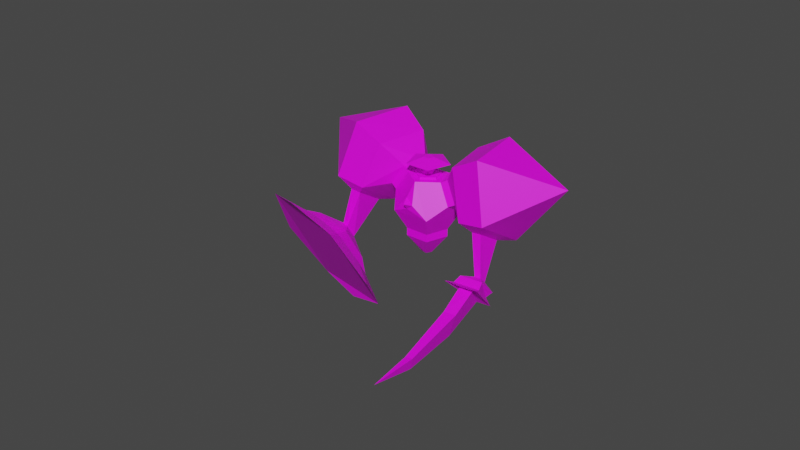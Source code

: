 # Source: AutomatonJuggernaut.blend  (saved by Blender 2.90.8; exported with 4.5.12 LTS)
import bpy
from mathutils import Matrix  # noqa: F401  (used for matrix-valued properties, if any)

bpy.ops.wm.read_factory_settings(use_empty=True)
scene = bpy.context.scene
scene.name = 'Scene'

# ---- collections
col_collection = bpy.data.collections.new('Collection'); scene.collection.children.link(col_collection)
col_char = bpy.data.collections.new('Char'); col_collection.children.link(col_char)

# ---- images (referenced by path relative to the original .blend; pixels are not part of the script)
import os
ASSET_DIR = os.environ.get("B2B_ASSET_DIR", "")  # directory of the original .blend (textures are referenced by path, not embedded)
HERE = os.path.dirname(os.path.abspath(__file__))  # packed textures are extracted next to this script under _unpacked/

def load_image(name, relpath, width, height, colorspace="sRGB"):
    """Load a texture the original file referenced (path relative to the .blend, or extracted next to this script)."""
    p = next((c for c in (os.path.join(HERE, relpath), os.path.join(ASSET_DIR, relpath)) if relpath and os.path.exists(c)), "")
    if p:
        img = bpy.data.images.load(p, check_existing=True)
        img.name = name
    else:  # same state as the original file: an image datablock whose file is absent (Cycles renders it pink)
        img = bpy.data.images.new(name, width, height)
        img.source = "FILE"
        img.filepath = "//" + (relpath or name)
    img.colorspace_settings.name = colorspace
    return img
img_metal_png = load_image('Metal.png', 'Metal.png', 1024, 1024, 'sRGB')

# ---- materials (node trees are filled in below, after node groups)
mat_material = bpy.data.materials.new('Material')
mat_material.use_transparent_shadow = False

# ---- material node trees
mat_material.use_nodes = True; mat_material.node_tree.nodes.clear()
_N = mat_material.node_tree.nodes; _L = mat_material.node_tree.links
n0 = _N.new('ShaderNodeBsdfPrincipled'); n0.name = 'Principled BSDF'; n0.location = (10, 300)
n0.distribution = 'GGX'
n0.subsurface_method = 'BURLEY'
n0.inputs[3].default_value = 1.45
n0.inputs[27].default_value = (0.0, 0.0, 0.0, 1.0)
n0.inputs[28].default_value = 1.0
n1 = _N.new('ShaderNodeOutputMaterial'); n1.name = 'Material Output'; n1.location = (300, 300)
n2 = _N.new('ShaderNodeTexImage'); n2.name = 'Image Texture'; n2.location = (-280, 280)
n2.image = img_metal_png
_L.new(n0.outputs[0], n1.inputs[0])
_L.new(n2.outputs[0], n0.inputs[0])
n1.is_active_output = True

# ---- world
world_world = bpy.data.worlds.new('World'); scene.world = world_world
world_world.use_nodes = True; world_world.node_tree.nodes.clear()
_N = world_world.node_tree.nodes; _L = world_world.node_tree.links
n0 = _N.new('ShaderNodeOutputWorld'); n0.name = 'World Output'; n0.location = (300, 300)
n1 = _N.new('ShaderNodeBackground'); n1.name = 'Background'; n1.location = (10, 300)
n1.inputs[0].default_value = (0.05088, 0.05088, 0.05088, 1.0)
_L.new(n1.outputs[0], n0.inputs[0])
n0.is_active_output = True
world_world.color = (0.05088, 0.05088, 0.05088)
world_world.use_sun_shadow = False
world_world.sun_shadow_jitter_overblur = 0.0

# ---- meshes
me_solid = bpy.data.meshes.new('Solid')
me_solid.from_pydata([(0.5191, 0.3664, 0.6134), (0.5774, 0.5774, -0.5774), (0.5191, -0.3664, 0.6134), (0.5774, -0.5774, -0.5774), (-0.5774, 0.5774, 0.5774), (-0.5774, 0.5774, -0.5774), (-0.5774, -0.5774, 0.5774), (-0.5774, -0.5774, -0.5774), (0.3568, 0.9342, 0.0), (-0.3568, 0.9342, 0.0), (-0.3568, -0.9342, 0.0), (0.7455, 0.0, 0.4734), (0.9342, 0.0, -0.3568), (-0.9342, 0.0, 0.3568), (-0.9342, 0.0, -0.3568), (0.1526, 0.2265, 0.8398), (0.1526, -0.2265, 0.8398), (0.0, 0.3568, -0.9342), (0.0, -0.3568, -0.9342), (-0.7001, -0.5774, -0.776), (-1.057, 0.0, -0.5554), (-0.1227, 0.3568, -1.133), (-0.1227, -0.3568, -1.133), (-1.057, 0.0, -0.5554), (-0.7001, 0.5774, -0.776), (-0.1227, 0.3568, -1.133), (0.7676, 0.6949, 0.5774), (1.124, 0.1176, 0.3568), (1.124, 0.1176, -0.3568), (0.7676, 0.6949, -0.5774), (0.5471, 1.052, -3.804e-09), (-0.1176, 0.3568, 1.124), (-0.6949, 0.5774, 0.7676), (-1.052, -1.902e-09, 0.5471), (-0.6949, -0.5774, 0.7676), (-0.1176, -0.3568, 1.124), (1.365, 1.233, 1.014), (2.008, -0.1724, 0.6166), (1.714, -0.2844, -0.8537), (0.8891, 1.052, -1.365), (0.6738, 1.99, -0.21), (-0.217, 0.6269, 1.997), (-1.369, 1.207, 1.058), (-1.898, -0.01592, 0.3662), (-1.074, -1.352, 0.8771), (-0.03468, -0.9548, 1.885), (0.5774, 0.5774, 0.5774), (0.0, 0.3568, 0.9342), (0.9342, 0.0, 0.3568), (0.5774, -0.5774, 0.5774), (0.0, -0.3568, 0.9342), (0.3438, 0.09211, 0.7975), (0.3438, -0.09211, 0.7975), (0.4929, -0.149, 0.7054), (0.585, -1.361e-09, 0.6484), (0.4929, 0.149, 0.7054), (0.1865, -0.2265, 0.8947), (0.1865, 0.2265, 0.8947), (0.553, -0.3664, 0.6682), (0.7794, -1.361e-09, 0.5283), (0.553, 0.3664, 0.6682), (0.3438, -0.09211, 0.7975), (0.3438, 0.09211, 0.7975), (0.4929, -0.149, 0.7054), (0.585, -1.361e-09, 0.6484), (0.4929, 0.149, 0.7054), (0.4045, -0.002919, 1.139), (0.5571, -0.2431, 1.045), (0.7988, -0.1469, 0.8965), (0.7956, 0.1527, 0.8984), (0.5518, 0.2417, 1.048), (0.4697, -0.6236, 1.129), (0.07835, -0.007944, 1.369), (1.089, -0.377, 0.7478), (1.081, 0.391, 0.7527), (0.4561, 0.6191, 1.137), (0.6766, -0.1493, 1.184), (0.5827, -0.001623, 1.241), (0.8252, -0.09015, 1.092), (0.8232, 0.09406, 1.094), (0.6733, 0.1488, 1.186), (0.3018, -0.808, 0.2268), (0.2426, -0.8662, -0.08063), (0.4676, -0.81, -0.04599), (0.3796, -1.014, 0.06045), (0.4996, -0.232, 0.8228), (0.5701, -0.259, 0.7791), (0.4996, -0.232, 0.8228), (0.715, -0.2579, 0.8696), (0.6006, -0.3035, 0.9401), (1.7, 0.05722, -1.2), (1.286, 0.7282, -1.456), (-1.993, -0.4559, 0.4753), (-1.506, -1.245, 0.7768), (2.207, 1.759, 1.029), (2.934, 0.04526, 0.5785), (1.973, 0.1275, -1.32), (1.517, 0.8668, -1.603), (1.325, 2.654, -0.419), (-0.7287, 0.6359, 2.849), (-2.07, 1.354, 1.687), (-2.254, -0.4962, 0.6321), (-1.718, -1.365, 0.9644), (-0.4612, -1.254, 2.685), (3.748, 1.994, -0.8293), (-2.835, -0.5146, 3.224), (1.508, 1.493, -1.765), (2.502, -0.1191, -1.148), (-1.637, -1.704, 1.421), (-2.632, -0.09192, 0.8047), (1.353, 0.04461, -2.504), (1.507, 0.1204, -2.599), (1.671, -0.0778, -2.451), (1.502, -0.1352, -2.371), (-2.381, -1.507, -0.03705), (-2.512, -1.536, 0.09028), (-2.827, -1.26, -0.2844), (-2.667, -1.256, -0.3771), (1.027, -0.04394, -2.578), (1.604, 0.2132, -2.924), (2.019, -0.279, -2.548), (1.41, -0.4984, -2.23), (-1.781, -1.89, -0.185), (-2.715, -2.08, 0.5592), (-3.522, -1.389, -0.3999), (-2.514, -1.263, -1.055), (1.104, -0.03796, -2.856), (1.366, 0.1122, -3.009), (2.074, -0.4689, -2.711), (1.368, -0.7198, -2.343), (-1.551, -2.267, -0.1938), (-2.685, -2.505, 0.7396), (-3.93, -1.424, -0.7578), (-2.699, -1.224, -1.542), (1.274, -0.1586, -3.056), (1.894, -0.555, -2.696), (1.518, -0.6812, -2.505), (-2.01, -1.667, -1.142), (-3.433, -1.289, -1.321), (-3.591, -2.034, 0.1656), (-1.927, -2.585, 0.4603), (-1.402, -3.438, 0.96), (-2.725, -3.298, 1.448), (-4.307, -2.477, 0.4456), (-4.897, -1.413, -1.166), (-4.03, -1.176, -2.15), (-2.748, -1.062, -2.535), (-1.546, -1.836, -1.836), (-0.7447, -2.884, -0.1818), (1.292, 0.2082, -3.284), (0.9238, 0.02395, -3.06), (2.348, -0.7164, -2.702), (1.408, -1.02, -2.22), (1.826, -1.225, -3.169), (1.327, -1.31, -3.68), (1.503, -1.356, -3.004), (1.749, -2.952, -3.768), (2.142, -4.209, -4.128), (1.636, -2.854, -4.124), (1.929, -2.872, -3.857), (-0.9119, -0.1328, -1.34), (-0.7624, -0.1086, -1.432), (-0.9777, 0.02649, -1.3), (-0.8689, 0.1492, -1.367), (-0.7358, 0.06569, -1.448)], [(20, 23)], [(46, 8, 4, 47), (8, 9, 4), (8, 1, 5, 9), (1, 17, 5), (48, 49, 3, 12), (49, 81, 83, 3), (9, 5, 13, 4), (5, 14, 13), (6, 10, 49, 50), (10, 82, 81, 49), (3, 18, 1, 12), (18, 17, 1), (7, 10, 13, 14), (10, 6, 13), (14, 20, 19, 7), (18, 22, 21, 17), (5, 24, 23, 14), (5, 17, 21, 25, 24), (22, 19, 161, 164), (48, 27, 26, 46), (12, 28, 27, 48), (1, 29, 28, 12), (8, 30, 29, 1), (46, 26, 30, 8), (4, 32, 31, 47), (13, 33, 32, 4), (6, 34, 33, 13), (50, 35, 34, 6), (47, 31, 35, 50), (27, 37, 36, 26), (28, 38, 37, 27), (29, 39, 38, 28), (30, 40, 39, 29), (26, 36, 40, 30), (32, 42, 41, 31), (33, 43, 42, 32), (34, 44, 43, 33), (35, 45, 44, 34), (31, 41, 45, 35), (15, 0, 46, 47), (0, 11, 48, 46), (11, 2, 49, 48), (16, 15, 47, 50), (2, 16, 50, 49), (16, 56, 57, 15), (2, 58, 56, 16), (11, 59, 58, 2), (0, 60, 59, 11), (15, 57, 60, 0), (61, 62, 57, 56), (63, 61, 56, 58), (64, 63, 58, 59), (65, 64, 59, 60), (62, 65, 60, 57), (62, 61, 52, 67, 66, 51), (65, 54, 69, 70, 55, 64), (54, 53, 63, 64), (70, 66, 72, 75), (52, 61, 85, 87), (62, 51, 66, 70, 55, 65), (54, 69, 68, 53), (74, 75, 80, 79), (68, 69, 74, 73), (66, 67, 71, 72), (69, 70, 75, 74), (67, 68, 73, 71), (77, 76, 78, 79, 80), (71, 73, 78, 76), (75, 72, 77, 80), (73, 74, 79, 78), (72, 71, 76, 77), (82, 83, 84), (83, 82, 10, 3), (81, 82, 84), (83, 81, 84), (85, 86, 88, 89, 87), (53, 68, 88, 86), (61, 53, 86, 85), (67, 52, 87, 89), (68, 67, 89, 88), (37, 95, 94, 36), (38, 107, 95, 37), (40, 98, 106, 39), (36, 94, 98, 40), (42, 100, 99, 41), (43, 109, 100, 42), (45, 103, 108, 44), (41, 99, 103, 45), (95, 104, 94), (107, 104, 95), (106, 104, 107), (98, 104, 106), (94, 104, 98), (100, 105, 99), (109, 105, 100), (108, 105, 109), (103, 105, 108), (99, 105, 103), (91, 90, 38, 39), (93, 92, 43, 44), (96, 97, 106, 107), (90, 96, 107, 38), (97, 91, 39, 106), (101, 102, 108, 109), (92, 101, 109, 43), (102, 93, 44, 108), (97, 111, 110, 91), (96, 112, 111, 97), (90, 113, 112, 96), (91, 110, 113, 90), (102, 115, 114, 93), (101, 116, 115, 102), (92, 117, 116, 101), (93, 114, 117, 92), (127, 149, 150, 126), (111, 119, 118, 110), (112, 120, 119, 111), (113, 121, 120, 112), (110, 118, 121, 113), (136, 134, 154, 155), (115, 123, 122, 114), (116, 124, 123, 115), (117, 125, 124, 116), (114, 122, 125, 117), (119, 127, 126, 118), (120, 128, 127, 119), (121, 129, 128, 120), (118, 126, 129, 121), (123, 131, 140, 130, 122), (124, 132, 139, 131, 123), (125, 133, 138, 132, 124), (122, 130, 137, 133, 125), (128, 151, 149, 127), (129, 152, 151, 128), (126, 150, 152, 129), (141, 142, 143, 144, 145, 146, 147, 148), (131, 142, 141, 140), (139, 143, 142, 131), (132, 144, 143, 139), (138, 145, 144, 132), (133, 146, 145, 138), (137, 147, 146, 133), (130, 148, 147, 137), (140, 141, 148, 130), (134, 150, 149), (135, 134, 149, 151), (136, 135, 151, 152), (134, 136, 152, 150), (155, 154, 158, 156), (135, 136, 155, 153), (134, 135, 153, 154), (153, 155, 156, 159), (154, 153, 159, 158), (156, 158, 157), (159, 156, 157), (158, 159, 157), (3, 10, 7, 18), (19, 22, 18, 7), (161, 160, 162, 163, 164), (25, 22, 164, 163), (19, 23, 160, 161), (23, 24, 162, 160), (24, 25, 163, 162)])
_uv = me_solid.uv_layers.new(name='UVMap')
_uv.uv.foreach_set('vector', [0.09083, 0.9244, 0.03469, 0.9429, 0.03469, 0.8467, 0.09083, 0.865, 0.03469, 0.9429, 0.0, 0.8949, 0.03469, 0.8467, 0.2612, 0.8564, 0.2102, 0.8865, 0.1949, 0.8007, 0.2518, 0.8034, 0.2102, 0.8865, 0.1691, 0.8521, 0.1949, 0.8007, 0.2535, 0.3416, 0.1966, 0.3265, 0.2289, 0.285, 0.2735, 0.3159, 0.1966, 0.3265, 0.1784, 0.31, 0.1956, 0.2935, 0.2289, 0.285, 0.2518, 0.8034, 0.1949, 0.8007, 0.2102, 0.7329, 0.2612, 0.7615, 0.1949, 0.8007, 0.1691, 0.7571, 0.2102, 0.7329, 0.1289, 0.3719, 0.1396, 0.3196, 0.1966, 0.3265, 0.1642, 0.3762, 0.1396, 0.3196, 0.1848, 0.2973, 0.1784, 0.31, 0.1966, 0.3265, 0.3879, 0.9089, 0.3673, 0.9642, 0.2947, 0.9089, 0.343, 0.8748, 0.3673, 0.9642, 0.3097, 0.9642, 0.2947, 0.9089, 1.224, 0.3136, 1.204, 0.2579, 1.297, 0.2579, 1.281, 0.3136, 0.5812, 0.2847, 0.6262, 0.2503, 0.6741, 0.2847, 1.281, 0.3136, 1.28, 0.3322, 1.222, 0.3322, 1.224, 0.3136, 0.9898, 0.9373, 0.9909, 0.9562, 0.9333, 0.9562, 0.9322, 0.9373, 0.9698, 0.7667, 0.9518, 0.7665, 0.9648, 0.7174, 0.9827, 0.7176, 0.9698, 0.7667, 0.9827, 0.8138, 0.9648, 0.8136, 0.9648, 0.8136, 0.9518, 0.7665, 0.9518, 0.7846, 0.8943, 0.7708, 0.9418, 0.7233, 0.9497, 0.7174, 0.864, 0.2717, 0.8812, 0.2718, 0.8839, 0.3307, 0.8667, 0.3307, 0.6827, 0.4715, 0.6671, 0.4728, 0.6859, 0.429, 0.7015, 0.4276, 0.7015, 0.523, 0.6859, 0.5244, 0.6671, 0.4728, 0.6827, 0.4715, 0.2612, 0.8564, 0.2706, 0.8725, 0.2195, 0.9026, 0.2102, 0.8865, 0.09083, 0.9244, 0.09662, 0.9405, 0.04048, 0.959, 0.03469, 0.9429, 0.03469, 0.8467, 0.04048, 0.8311, 0.09662, 0.8493, 0.09083, 0.865, 0.2102, 0.7329, 0.2195, 0.7177, 0.2706, 0.7463, 0.2612, 0.7615, 0.4046, 0.9289, 0.3879, 0.9275, 0.4031, 0.8748, 0.4198, 0.8761, 0.4198, 0.971, 0.4031, 0.9696, 0.3879, 0.9275, 0.4046, 0.9289, 0.8115, 0.3521, 0.7993, 0.3636, 0.7624, 0.3178, 0.7746, 0.3063, 0.5309, 0.2554, 0.4559, 0.2861, 0.4897, 0.1924, 0.5425, 0.2147, 0.4518, 0.2636, 0.5073, 0.2539, 0.5424, 0.3432, 0.4577, 0.309, 0.6859, 0.5244, 0.6536, 0.5879, 0.61, 0.4685, 0.6671, 0.4728, 0.5755, 0.091, 0.4957, 0.1126, 0.4735, 0.0365, 0.5609, 0.05261, 0.5411, 0.2107, 0.4898, 0.1911, 0.4957, 0.1126, 0.5755, 0.091, 0.1363, 0.08666, 0.115, 0.02176, 0.2362, 0.07534, 0.1906, 0.1092, 0.1008, 0.1306, 0.04016, 0.121, 0.115, 0.02176, 0.1363, 0.08666, 0.1332, 0.1802, 0.115, 0.2359, 0.04016, 0.121, 0.1008, 0.1306, 0.1887, 0.167, 0.2362, 0.2077, 0.115, 0.2359, 0.1332, 0.1802, 0.1906, 0.1092, 0.2362, 0.07534, 0.2362, 0.2077, 0.1887, 0.167, 0.8163, 0.3343, 0.8514, 0.3207, 0.8667, 0.3307, 0.8115, 0.3521, 0.8514, 0.3207, 0.8496, 0.2833, 0.864, 0.2717, 0.8667, 0.3307, 0.8496, 0.2833, 0.8135, 0.2738, 0.8071, 0.2567, 0.864, 0.2717, 0.7929, 0.3053, 0.8163, 0.3343, 0.8115, 0.3521, 0.7746, 0.3063, 0.8135, 0.2738, 0.7929, 0.3053, 0.7746, 0.3063, 0.8071, 0.2567, 0.2885, 0.4068, 0.2936, 0.4062, 0.2936, 0.4416, 0.2885, 0.4422, 0.2903, 0.5454, 0.2944, 0.5439, 0.2944, 0.5781, 0.2903, 0.5795, 0.2758, 0.5317, 0.2706, 0.532, 0.2761, 0.5072, 0.2813, 0.5069, 0.2813, 0.5664, 0.2761, 0.5667, 0.2706, 0.532, 0.2758, 0.5317, 0.2934, 0.4062, 0.2885, 0.4062, 0.2885, 0.3684, 0.2934, 0.3685, 0.188, 0.9329, 0.197, 0.9452, 0.1911, 0.9632, 0.1691, 0.9331, 0.197, 0.9205, 0.188, 0.9329, 0.1691, 0.9331, 0.1911, 0.9026, 0.2115, 0.9251, 0.197, 0.9205, 0.1911, 0.9026, 0.2268, 0.9138, 0.2115, 0.9403, 0.2115, 0.9251, 0.2268, 0.9138, 0.2268, 0.9513, 0.197, 0.9452, 0.2115, 0.9403, 0.2268, 0.9513, 0.1911, 0.9632, 0.86, 0.03342, 0.8626, 0.01927, 0.8626, 0.01927, 0.8894, 0.007969, 0.8894, 0.03211, 0.86, 0.03342, 0.2813, 0.5139, 0.2944, 0.5069, 0.2944, 0.5327, 0.2823, 0.5439, 0.2813, 0.5139, 0.2944, 0.5069, 0.0, 0.0, 0.0, 0.0, 0.0, 0.0, 0.0, 0.0, 0.8335, 0.9355, 0.8183, 0.9209, 0.8184, 0.8876, 0.8575, 0.9252, 0.0, 0.0, 0.0, 0.0, 0.0, 0.0, 0.0, 0.0, 0.2867, 0.5732, 0.2867, 0.5732, 0.2867, 0.6024, 0.2706, 0.5887, 0.2729, 0.5667, 0.2729, 0.5667, 0.8917, 0.01293, 0.9187, 0.0, 0.9187, 0.02436, 0.8894, 0.02298, 0.9591, 0.1329, 0.8984, 0.1524, 0.911, 0.1154, 0.9256, 0.1107, 0.8107, 0.9592, 0.8288, 0.9592, 0.8455, 0.9859, 0.7989, 0.9859, 0.8183, 0.9209, 0.8041, 0.9355, 0.7822, 0.9252, 0.8184, 0.8876, 0.8288, 0.9592, 0.8335, 0.9355, 0.8575, 0.9252, 0.8455, 0.9859, 0.8041, 0.9355, 0.8107, 0.9592, 0.7989, 0.9859, 0.7822, 0.9252, 0.9021, 0.103, 0.911, 0.09077, 0.9256, 0.09549, 0.9256, 0.1107, 0.911, 0.1154, 0.8984, 0.04991, 0.9591, 0.06957, 0.9256, 0.09549, 0.911, 0.09077, 0.8984, 0.1524, 0.861, 0.1011, 0.9021, 0.103, 0.911, 0.1154, 0.9591, 0.06957, 0.9591, 0.1329, 0.9256, 0.1107, 0.9256, 0.09549, 0.861, 0.1011, 0.8984, 0.04991, 0.911, 0.09077, 0.9021, 0.103, 0.1848, 0.2973, 0.1956, 0.2935, 0.1769, 0.2877, 0.1956, 0.2935, 0.1848, 0.2973, 0.1396, 0.3196, 0.2289, 0.285, 0.1784, 0.31, 0.1535, 0.2876, 0.1769, 0.2877, 0.1956, 0.2935, 0.1784, 0.31, 0.1769, 0.2877, 0.2792, 0.6451, 0.2738, 0.6414, 0.2706, 0.629, 0.2821, 0.6313, 0.2792, 0.6451, 0.8894, 0.02298, 0.9187, 0.02436, 0.9121, 0.03259, 0.8983, 0.03194, 0.2821, 0.6613, 0.2707, 0.6535, 0.2738, 0.6414, 0.2792, 0.6451, 0.8894, 0.007969, 0.8626, 0.01927, 0.8705, 0.00535, 0.8832, 0.0, 0.286, 0.4729, 0.286, 0.4479, 0.2939, 0.4534, 0.2939, 0.4652, 0.4559, 0.2861, 0.3529, 0.2728, 0.3829, 0.1693, 0.4897, 0.1924, 0.356, 0.354, 0.2846, 0.352, 0.3529, 0.2728, 0.4559, 0.2861, 0.4957, 0.1126, 0.3927, 0.09926, 0.3759, 0.04474, 0.4735, 0.0365, 0.4897, 0.1924, 0.3829, 0.1693, 0.3927, 0.09926, 0.4957, 0.1126, 0.4845, 0.2684, 0.3834, 0.2729, 0.3849, 0.1669, 0.4957, 0.2053, 0.4069, 0.3829, 0.3354, 0.385, 0.3834, 0.2729, 0.4845, 0.2684, 0.4756, 0.07364, 0.3778, 0.09845, 0.3316, 0.01181, 0.4027, 0.008118, 0.4957, 0.2053, 0.3849, 0.1669, 0.3778, 0.09845, 0.4756, 0.07364, 0.3529, 0.2728, 0.1123, 0.1821, 0.3829, 0.1693, 0.2846, 0.352, 0.1123, 0.1821, 0.3529, 0.2728, 0.4584, 0.1248, 0.1971, -0.01445, -0.009393, 0.1375, 0.3927, 0.09926, 0.1123, 0.1821, 0.3759, 0.04474, 0.3829, 0.1693, 0.1123, 0.1821, 0.3927, 0.09926, 0.3834, 0.2729, 0.1148, 0.2092, 0.3849, 0.1669, 0.3354, 0.385, 0.1148, 0.2092, 0.3834, 0.2729, 0.3435, 0.1124, 0.3688, 0.2961, 0.2029, 0.1873, 0.3778, 0.09845, 0.1148, 0.2092, 0.3316, 0.01181, 0.3849, 0.1669, 0.1148, 0.2092, 0.3778, 0.09845, 0.6218, 0.5674, 0.5999, 0.5074, 0.61, 0.4685, 0.6536, 0.5879, 0.494, 0.7448, 0.5048, 0.6705, 0.5288, 0.6531, 0.5104, 0.7789, 0.2599, 0.1428, 0.1811, 0.1649, 0.4584, 0.1248, -0.009393, 0.1375, 0.5999, 0.5074, 0.575, 0.5118, 0.5394, 0.4758, 0.61, 0.4685, 0.5991, 0.5778, 0.6218, 0.5674, 0.6536, 0.5879, 0.5919, 0.6198, 0.5085, 0.5366, 0.427, 0.5716, 0.3815, 0.5651, 0.5328, 0.5001, 0.5048, 0.6705, 0.4804, 0.6633, 0.4615, 0.6312, 0.5288, 0.6531, 0.4685, 0.7451, 0.494, 0.7448, 0.5104, 0.7789, 0.4393, 0.7829, 0.9806, 0.6027, 0.9806, 0.7062, 0.9648, 0.704, 0.9562, 0.6005, 0.7311, 0.7205, 0.7134, 0.634, 0.7317, 0.6177, 0.7979, 0.6848, 0.5999, 0.5074, 0.5857, 0.5744, 0.5699, 0.5782, 0.575, 0.5118, 0.09662, 0.9332, 0.1179, 0.8311, 0.1394, 0.8363, 0.1651, 0.9332, 0.4685, 0.7451, 0.4637, 0.6692, 0.4788, 0.6704, 0.494, 0.7448, 0.5085, 0.5366, 0.5394, 0.6312, 0.4936, 0.6275, 0.427, 0.5716, 0.9562, 0.6005, 0.9663, 0.4904, 0.9816, 0.4899, 0.9816, 0.5979, 0.7015, 0.9974, 0.7447, 0.9053, 0.7822, 0.8876, 0.7822, 1.0, 0.9593, 0.4627, 0.9722, 0.4838, 0.9339, 0.4899, 0.9317, 0.467, 0.2449, 0.9407, 0.2268, 0.9627, 0.2284, 0.9026, 0.2457, 0.9244, 0.2676, 0.9407, 0.2842, 0.9627, 0.2268, 0.9627, 0.2449, 0.9407, 0.6744, 0.2837, 0.6986, 0.2632, 0.6969, 0.3232, 0.6741, 0.3, 0.2457, 0.9244, 0.2284, 0.9026, 0.2815, 0.9026, 0.2663, 0.9244, 0.9094, 0.3492, 0.8944, 0.3465, 0.9171, 0.3284, 0.9218, 0.3369, 0.7908, 0.3866, 0.8343, 0.3543, 0.8135, 0.4521, 0.7879, 0.4013, 0.7952, 0.4049, 0.7402, 0.4253, 0.7746, 0.3123, 0.8086, 0.3605, 0.8097, 0.4077, 0.8342, 0.4515, 0.7402, 0.4253, 0.7952, 0.4049, 0.8217, 0.3674, 0.8655, 0.349, 0.8342, 0.4515, 0.8097, 0.4077, 0.286, 0.5069, 0.2728, 0.4898, 0.2706, 0.4625, 0.286, 0.4479, 0.2706, 0.3759, 0.2885, 0.3684, 0.2885, 0.4479, 0.2712, 0.4376, 0.6986, 0.2632, 0.7179, 0.2595, 0.7163, 0.329, 0.6969, 0.3232, 0.1586, 0.6131, 0.1766, 0.6021, 0.1788, 0.6759, 0.1602, 0.6698, 0.8343, 0.3543, 0.8675, 0.3507, 0.8675, 0.4167, 0.8419, 0.4707, 0.8135, 0.4521, 0.7402, 0.4253, 0.714, 0.4592, 0.7133, 0.3632, 0.7664, 0.2831, 0.7746, 0.3123, 0.8342, 0.4515, 0.8293, 0.4918, 0.766, 0.4918, 0.714, 0.4592, 0.7402, 0.4253, 0.912, 0.4477, 0.8882, 0.475, 0.8875, 0.3826, 0.8932, 0.3072, 0.912, 0.3416, 0.9653, 0.3904, 0.9722, 0.3675, 0.9722, 0.4838, 0.9593, 0.4627, 0.7179, 0.2595, 0.7394, 0.2503, 0.7394, 0.3418, 0.7163, 0.329, 0.1766, 0.6021, 0.1862, 0.5825, 0.1862, 0.7009, 0.1788, 0.6759, 0.1242, 0.1745, 0.09313, 0.1724, 0.06769, 0.1347, 0.06769, 0.08984, 0.09305, 0.07572, 0.1229, 0.0758, 0.1425, 0.1054, 0.1467, 0.1521, 0.7664, 0.2831, 0.7367, 0.2047, 0.8481, 0.2015, 0.8302, 0.2813, 0.7133, 0.3632, 0.6441, 0.3445, 0.7367, 0.2047, 0.7664, 0.2831, 0.714, 0.4592, 0.6453, 0.5121, 0.6441, 0.3445, 0.7133, 0.3632, 0.766, 0.4918, 0.7361, 0.5691, 0.6453, 0.5121, 0.714, 0.4592, 0.8293, 0.4918, 0.8465, 0.5691, 0.7361, 0.5691, 0.766, 0.4918, 0.8688, 0.4303, 0.9156, 0.4617, 0.8465, 0.5691, 0.8293, 0.4918, 0.8774, 0.33, 0.9306, 0.2866, 0.9156, 0.4617, 0.8688, 0.4303, 0.8302, 0.2813, 0.8481, 0.2015, 0.9306, 0.2866, 0.8774, 0.33, 0.5792, 0.8966, 0.558, 0.8727, 0.5961, 0.8677, 0.6011, 0.9613, 0.5792, 0.8966, 0.5961, 0.8677, 0.6303, 0.988, 0.5647, 0.9614, 0.6011, 0.9613, 0.6303, 0.988, 0.5394, 0.988, 0.5792, 0.8966, 0.5647, 0.9614, 0.5394, 0.988, 0.558, 0.8727, 0.9218, 0.3369, 0.9171, 0.3284, 0.9509, 0.3093, 0.9551, 0.3131, 0.9153, 0.352, 0.9094, 0.3492, 0.9218, 0.3369, 0.9283, 0.3413, 0.8944, 0.3465, 0.8889, 0.3325, 0.9091, 0.327, 0.9171, 0.3284, 0.9283, 0.3413, 0.9218, 0.3369, 0.9551, 0.3131, 0.9586, 0.3161, 0.9171, 0.3284, 0.9091, 0.327, 0.9504, 0.3098, 0.9509, 0.3093, 0.9551, 0.3131, 0.9509, 0.3093, 0.9839, 0.2976, 0.9586, 0.3161, 0.9551, 0.3131, 0.9839, 0.2976, 0.9509, 0.3093, 0.9504, 0.3098, 0.9839, 0.2976, 0.2289, 0.285, 0.1396, 0.3196, 0.1659, 0.2164, 0.2251, 0.2265, 1.517, 0.7439, 1.574, 0.7577, 1.57, 0.7729, 1.512, 0.7591, 0.8751, 0.9069, 0.8889, 0.902, 0.897, 0.91, 0.8881, 0.9199, 0.8746, 0.918, 0.9728, 0.9612, 0.916, 0.9513, 0.9627, 0.9036, 0.9728, 0.902, 0.6303, 0.9444, 0.6513, 0.8907, 0.6918, 0.9396, 0.6938, 0.9444, 0.6513, 0.8907, 0.6776, 0.8677, 0.6978, 0.9262, 0.6918, 0.9396, 0.916, 0.9746, 0.8588, 0.9746, 0.8881, 0.9199, 0.897, 0.91])
me_solid.materials.append(mat_material)
me_solid.use_remesh_fix_poles = True
me_solid.use_remesh_preserve_attributes = False
me_solid.use_mirror_vertex_groups = False
me_solid.update()
arm_armature_001 = bpy.data.armatures.new('Armature.001')  # bones are not reproduced

# ---- objects
ob_mainbody = bpy.data.objects.new('MainBody', me_solid)
ob_armature = bpy.data.objects.new('Armature', arm_armature_001)

# ---- transforms, parenting, visibility, modifiers, constraints
ob_mainbody.parent = ob_armature
ob_mainbody.matrix_parent_inverse = Matrix(((1.0, -0.0, -0.0, -1.445), (-0.0, 1.0, 0.0, 0.8722), (-0.0, -0.0, 1.0, -0.4583), (-0.0, 0.0, -0.0, 1.0)))
ob_mainbody.location = (0.0, 0.0, 0.0)
ob_mainbody.rotation_euler = (-0.00384, -0.552, -0.3116)
ob_mainbody.scale = (2.01, 2.01, 2.01)
ob_mainbody.lineart.crease_threshold = 0.0
_vg = ob_mainbody.vertex_groups.new(name='Bone')
for _i, _w in zip([1, 3, 4, 5, 6, 7, 8, 9, 10, 12, 13, 14, 17, 18, 19, 20, 21, 22, 23, 24, 25, 28, 29, 33, 34, 38, 49, 81, 82, 83, 84, 160, 161, 162, 163, 164], [0.1141, 0.6525, 0.01785, 0.8627, 0.1125, 0.9224, 0.01026, 0.2076, 0.6378, 0.1318, 0.1066, 0.8354, 0.8102, 0.9191, 0.9546, 0.8622, 0.8638, 0.9583, 0.9203, 0.9351, 0.9839, 0.04581, 0.009944, 0.003352, 0.02795, 0.007285, 0.0481, 0.2715, 0.3961, 0.3391, 0.319, 0.9979, 0.9983, 0.9973, 0.9979, 0.9989]): _vg.add([_i], _w, 'REPLACE')
_vg = ob_mainbody.vertex_groups.new(name='Bone.001')
for _i, _w in zip([0, 2, 3, 6, 10, 11, 12, 15, 16, 26, 27, 28, 31, 34, 35, 37, 41, 45, 46, 47, 48, 49, 50, 55, 56, 57, 58, 59, 60, 61, 62, 63, 64, 65, 69, 70, 74, 75, 81, 82, 83, 84, 85], [0.4822, 0.7838, 0.1435, 0.05205, 0.1466, 0.556, 0.05493, 0.4589, 0.5396, 0.01434, 0.05964, 0.0005729, 0.0612, 0.005196, 0.09558, 0.03413, 0.004311, 0.05442, 0.1554, 0.1752, 0.2383, 0.786, 0.258, 0.4734, 0.5178, 0.4581, 0.7788, 0.6058, 0.5375, 0.1371, 0.2067, 0.6441, 0.6489, 0.5915, 0.06431, 0.06617, 0.001567, 0.001665, 0.5749, 0.4487, 0.5099, 0.5362, 0.02951]): _vg.add([_i], _w, 'REPLACE')
_vg = ob_mainbody.vertex_groups.new(name='Bone.006')
for _i, _w in zip([0, 1, 3, 8, 9, 11, 12, 17, 21, 26, 27, 28, 29, 30, 36, 37, 38, 39, 40, 46, 48, 55, 59, 60, 64, 83, 94, 95, 98], [0.08077, 0.2298, 0.06052, 0.1942, 0.04483, 0.09114, 0.2627, 0.04058, 0.01381, 0.4325, 0.4141, 0.5923, 0.7101, 0.7103, 0.1975, 0.3304, 0.3595, 0.3317, 0.2633, 0.1593, 0.1797, 0.08772, 0.07564, 0.06444, 0.03746, 0.00357, 0.1648, 0.1535, 0.1537]): _vg.add([_i], _w, 'REPLACE')
_vg = ob_mainbody.vertex_groups.new(name='Bone.002')
for _i, _w in zip([0, 2, 11, 15, 16, 46, 47, 49, 50, 51, 52, 53, 54, 55, 56, 57, 58, 59, 60, 61, 62, 63, 64, 65, 66, 67, 68, 69, 70, 71, 72, 73, 74, 75, 76, 77, 78, 79, 80, 85, 86, 87, 88, 89], [0.08147, 0.07706, 0.05981, 0.1577, 0.1604, 0.005179, 0.05841, 0.01501, 0.06388, 1.0, 0.9992, 0.9692, 0.9875, 0.3714, 0.2611, 0.2467, 0.1098, 0.08389, 0.115, 0.8305, 0.7232, 0.3013, 0.2152, 0.2929, 0.9887, 0.9949, 0.9873, 0.9178, 0.9172, 0.998, 0.9955, 0.9947, 0.9671, 0.9677, 0.9996, 0.9993, 0.9988, 0.9963, 0.9968, 0.9508, 0.9906, 0.9963, 0.9922, 0.9952]): _vg.add([_i], _w, 'REPLACE')
_vg = ob_mainbody.vertex_groups.new(name='Bone.003')
for _i, _w in zip([0, 1, 2, 3, 4, 5, 8, 9, 11, 12, 15, 17, 18, 21, 24, 26, 27, 28, 29, 30, 36, 37, 38, 39, 40, 46, 47, 48, 49, 55, 57, 58, 59, 60, 64, 65, 81, 82, 83, 84], [0.2863, 0.6194, 0.04269, 0.118, 0.06822, 0.08166, 0.7161, 0.5219, 0.2559, 0.5044, 0.0538, 0.1278, 0.0138, 0.09058, 0.02183, 0.4733, 0.4654, 0.2398, 0.1738, 0.1982, 0.2093, 0.3332, 0.1507, 0.08003, 0.0599, 0.585, 0.05859, 0.5106, 0.05005, 0.05376, 0.03711, 0.0253, 0.2036, 0.2258, 0.07373, 0.0651, 0.02584, 0.03835, 0.0563, 0.03765]): _vg.add([_i], _w, 'REPLACE')
_vg = ob_mainbody.vertex_groups.new(name='Bone.004')
for _i, _w in zip([27, 30, 36, 37, 40, 94, 95, 97, 98, 104, 106, 107], [0.005644, 0.0169, 0.2857, 0.2424, 0.3257, 0.8006, 0.6751, 0.001441, 0.7344, 0.9985, 0.1091, 0.08281]): _vg.add([_i], _w, 'REPLACE')
_vg = ob_mainbody.vertex_groups.new(name='Bone.005')
for _i, _w in zip([12, 28, 29, 30, 36, 37, 38, 39, 40, 90, 91, 95, 96, 97, 98, 106, 107], [0.0181, 0.08209, 0.07497, 0.02394, 0.2839, 0.02129, 0.4312, 0.5578, 0.3443, 0.5464, 0.8644, 0.09468, 0.5285, 0.845, 0.1067, 0.8383, 0.4723]): _vg.add([_i], _w, 'REPLACE')
_vg = ob_mainbody.vertex_groups.new(name='Bone.013')
for _i, _w in zip([153, 154, 155, 156, 158, 159], [0.06586, 0.8697, 0.07234, 0.02563, 0.4649, 0.03808]): _vg.add([_i], _w, 'REPLACE')
_vg = ob_mainbody.vertex_groups.new(name='Bone.014')
for _i, _w in zip([156, 157, 158, 159], [0.9585, 1.001, 0.5356, 0.9521]): _vg.add([_i], _w, 'REPLACE')
_vg = ob_mainbody.vertex_groups.new(name='Bone.015')
for _i, _w in zip([92, 93, 101, 102, 103, 108], [0.03798, 0.3813, 0.05108, 0.4016, 0.07515, 0.4153]): _vg.add([_i], _w, 'REPLACE')
_vg = ob_mainbody.vertex_groups.new(name='Bone.016')
for _i, _w in zip([92, 93, 101, 102, 114, 115, 116, 117, 122, 123, 124, 125, 130, 131, 132, 133, 137, 138, 139, 140, 141, 142, 143, 144, 145, 146, 147, 148], [0.02613, 0.03636, 0.0564, 0.03748, 0.9771, 0.9787, 0.9937, 0.997, 0.9941, 0.9929, 0.9968, 0.9984, 0.9965, 0.9952, 0.998, 0.9992, 0.9987, 0.9987, 0.9968, 0.9966, 0.9973, 0.9978, 0.9978, 0.9983, 0.9989, 0.9993, 0.9987, 0.9973]): _vg.add([_i], _w, 'REPLACE')
_vg = ob_mainbody.vertex_groups.new(name='Bone.007')
for _i, _w in zip([0, 2, 4, 5, 6, 7, 9, 10, 13, 14, 15, 16, 20, 23, 31, 32, 33, 34, 35, 41, 42, 43, 44, 45, 46, 47, 49, 50, 56, 57, 60, 81, 82, 83, 84], [0.01447, 0.006895, 0.6074, 0.009541, 0.532, 0.01099, 0.1467, 0.1279, 0.6371, 0.1068, 0.1725, 0.1471, 0.08857, 0.04768, 0.1396, 0.1444, 0.1633, 0.2004, 0.1564, 0.06861, 0.05928, 0.07745, 0.1217, 0.09188, 0.009082, 0.3829, 0.01782, 0.3465, 0.1078, 0.1311, 0.00369, 0.0505, 0.05019, 0.01562, 0.0338]): _vg.add([_i], _w, 'REPLACE')
_vg = ob_mainbody.vertex_groups.new(name='Bone.008')
for _i, _w in zip([4, 6, 9, 10, 13, 14, 15, 16, 20, 31, 32, 33, 34, 35, 41, 42, 43, 44, 45, 47, 50, 56, 57, 81, 82, 99, 100, 103], [0.2405, 0.2538, 0.05811, 0.06102, 0.2185, 0.02413, 0.1232, 0.1097, 0.01165, 0.6749, 0.7533, 0.7263, 0.6308, 0.6097, 0.3317, 0.3034, 0.3456, 0.3805, 0.3462, 0.2725, 0.2598, 0.08035, 0.09366, 0.00513, 0.0008708, 0.1735, 0.1571, 0.1571]): _vg.add([_i], _w, 'REPLACE')
_vg = ob_mainbody.vertex_groups.new(name='Bone.009')
for _i, _w in zip([31, 32, 35, 41, 42, 45, 99, 100, 103, 105, 108, 109], [0.02575, 0.01013, 0.03448, 0.2744, 0.3035, 0.2276, 0.7905, 0.7304, 0.6697, 0.9959, 0.08739, 0.1029]): _vg.add([_i], _w, 'REPLACE')
_vg = ob_mainbody.vertex_groups.new(name='Bone.010')
for _i, _w in zip([6, 31, 32, 33, 34, 35, 41, 42, 43, 44, 45, 92, 93, 99, 100, 101, 102, 103, 108, 109], [0.01534, 0.02939, 0.02174, 0.0696, 0.08579, 0.05294, 0.2766, 0.3189, 0.5514, 0.4397, 0.2553, 0.9002, 0.5505, 0.001392, 0.1075, 0.8635, 0.5271, 0.09517, 0.4692, 0.8483]): _vg.add([_i], _w, 'REPLACE')
_vg = ob_mainbody.vertex_groups.new(name='Bone.011')
for _i, _w in zip([90, 91, 95, 96, 97, 107, 110, 111, 112, 113, 118, 119, 120, 126, 127, 149, 150], [0.4166, 0.08445, 0.075, 0.421, 0.09581, 0.4236, 0.471, 0.4656, 0.06094, 0.0309, 0.1491, 0.165, 0.002305, 0.06561, 0.07947, 0.05039, 0.04731]): _vg.add([_i], _w, 'REPLACE')
_vg = ob_mainbody.vertex_groups.new(name='Bone.012')
for _i, _w in zip([91, 96, 97, 110, 111, 112, 113, 118, 119, 120, 121, 126, 127, 128, 129, 134, 135, 136, 149, 150, 151, 152, 153, 154, 155], [0.000948, 0.0122, 0.003359, 0.5255, 0.5316, 0.9305, 0.9521, 0.8478, 0.8312, 0.9704, 0.9875, 0.9286, 0.9149, 0.9807, 0.9878, 0.964, 0.9876, 0.9984, 0.9398, 0.9403, 0.9911, 1.003, 0.9291, 0.1175, 0.9194]): _vg.add([_i], _w, 'REPLACE')
_vg = ob_mainbody.vertex_groups.new(name='Bone.017')
_m = ob_mainbody.modifiers.new('Armature', 'ARMATURE')
_m = ob_mainbody.modifiers.new('Armature.001', 'ARMATURE')
_m.object = ob_armature
ob_armature.location = (1.445, -0.8722, 0.4583)
ob_armature.lineart.crease_threshold = 0.0

# ---- collection membership
col_char.objects.link(ob_mainbody)
col_char.objects.link(ob_armature)

# ---- scene / render settings (as saved in the file)
scene.frame_start = 1; scene.frame_end = 180; scene.frame_set(19)
scene.render.engine = 'BLENDER_EEVEE_NEXT'
scene.cycles.use_denoising = False
scene.cycles.samples = 128
scene.cycles.sampling_pattern = 'TABULATED_SOBOL'
scene.cycles.use_adaptive_sampling = False
scene.cycles.use_light_tree = False
scene.view_settings.view_transform = 'Filmic'
bpy.context.view_layer.update()

# ---- added for rendering (the .blend has no active camera and no usable light): camera, sun
cam_auto = bpy.data.cameras.new('AutoCamera')
cam_auto.lens = 50.0
cam_auto.sensor_width = 36.0
cam_auto.clip_end = 1000.0
ob_auto_camera = bpy.data.objects.new('AutoCamera', cam_auto)
scene.collection.objects.link(ob_auto_camera)
ob_auto_camera.location = (35.2957, -44.8481, 27.6348)
ob_auto_camera.rotation_euler = (1.09748, -7.21219e-08, 0.694738)
scene.camera = ob_auto_camera
light_auto_sun = bpy.data.lights.new('AutoSun', 'SUN')
light_auto_sun.energy = 3.0
light_auto_sun.angle = 0.0523599
ob_auto_sun = bpy.data.objects.new('AutoSun', light_auto_sun)
scene.collection.objects.link(ob_auto_sun)
ob_auto_sun.rotation_euler = (0.872665, 0.174533, 0.523599)
bpy.context.view_layer.update()
